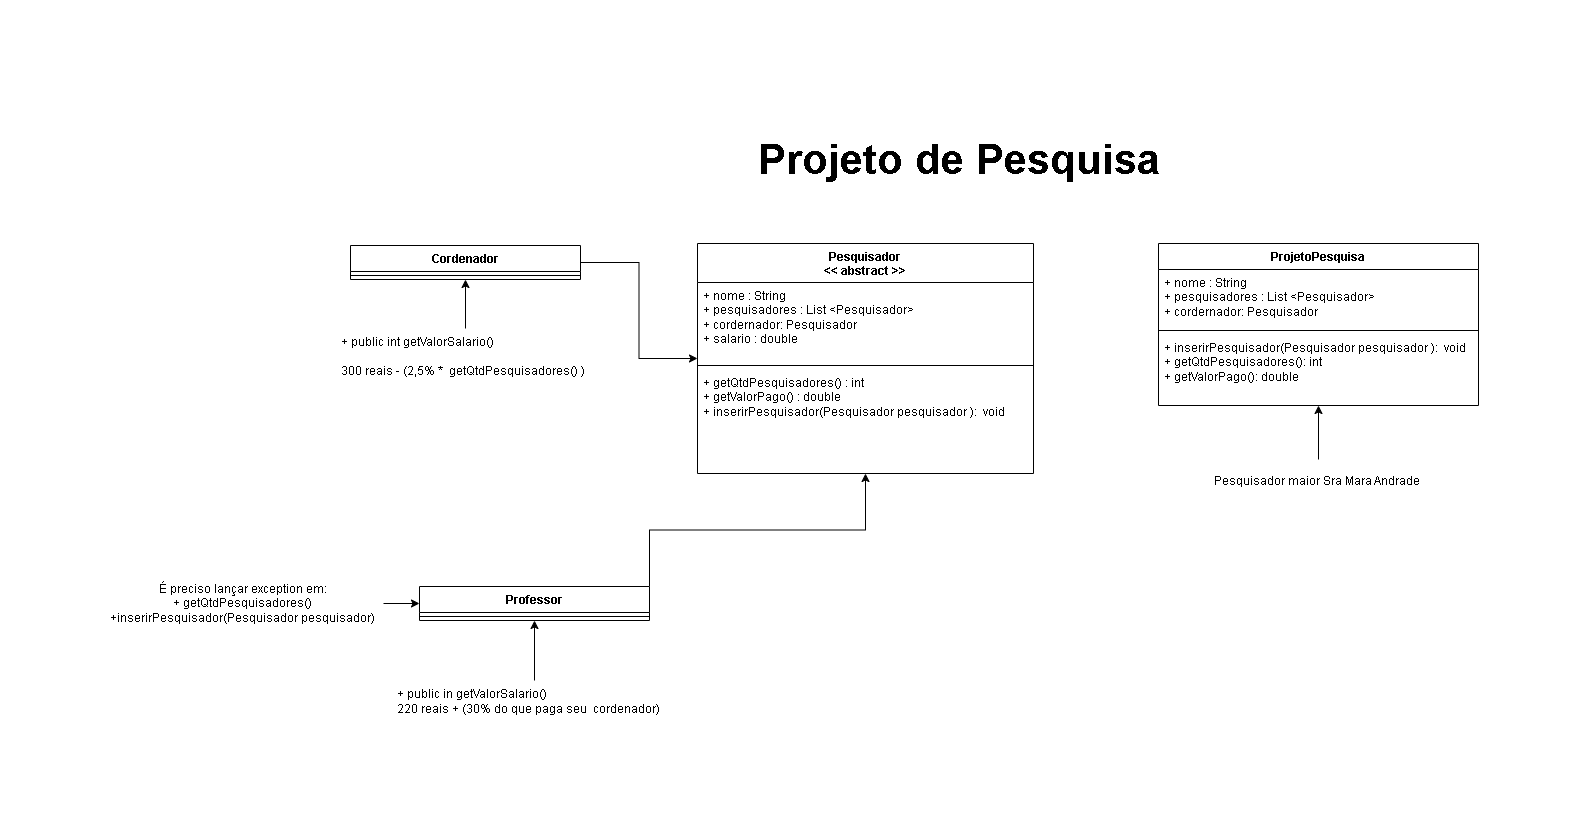

The diagram above was exported from draw.io. Its source (the exported page's mxGraphModel, read from the mxfile embedded in the PNG):
<mxGraphModel dx="1680" dy="846" grid="0" gridSize="10" guides="1" tooltips="1" connect="1" arrows="1" fold="1" page="0" pageScale="1" pageWidth="1169" pageHeight="827" background="#ffffff" math="0" shadow="0">
  <root>
    <mxCell id="0" />
    <mxCell id="1" parent="0" />
    <mxCell id="4e7RZI_TuUbokcRdTaNF-1" value="Pesquisador&lt;br&gt;&amp;lt;&amp;lt; abstract &amp;gt;&amp;gt;" style="swimlane;fontStyle=1;align=center;verticalAlign=top;childLayout=stackLayout;horizontal=1;startSize=39;horizontalStack=0;resizeParent=1;resizeParentMax=0;resizeLast=0;collapsible=1;marginBottom=0;whiteSpace=wrap;html=1;" parent="1" vertex="1">
      <mxGeometry x="120" y="137" width="336" height="230" as="geometry" />
    </mxCell>
    <mxCell id="4e7RZI_TuUbokcRdTaNF-2" value="+ nome : String&lt;br&gt;+ pesquisadores : List &amp;lt;Pesquisador&amp;gt;&amp;nbsp;&lt;br&gt;+ cordernador: Pesquisador&lt;br&gt;+ salario : double" style="text;strokeColor=none;fillColor=none;align=left;verticalAlign=top;spacingLeft=4;spacingRight=4;overflow=hidden;rotatable=0;points=[[0,0.5],[1,0.5]];portConstraint=eastwest;whiteSpace=wrap;html=1;" parent="4e7RZI_TuUbokcRdTaNF-1" vertex="1">
      <mxGeometry y="39" width="336" height="79" as="geometry" />
    </mxCell>
    <mxCell id="4e7RZI_TuUbokcRdTaNF-3" value="" style="line;strokeWidth=1;fillColor=none;align=left;verticalAlign=middle;spacingTop=-1;spacingLeft=3;spacingRight=3;rotatable=0;labelPosition=right;points=[];portConstraint=eastwest;strokeColor=inherit;" parent="4e7RZI_TuUbokcRdTaNF-1" vertex="1">
      <mxGeometry y="118" width="336" height="8" as="geometry" />
    </mxCell>
    <mxCell id="4e7RZI_TuUbokcRdTaNF-4" value="+ getQtdPesquisadores() : int&lt;br&gt;+ getValorPago() : double&amp;nbsp;&lt;br&gt;+ inserirPesquisador(Pesquisador pesquisador ):&amp;nbsp; void&lt;br&gt;" style="text;strokeColor=none;fillColor=none;align=left;verticalAlign=top;spacingLeft=4;spacingRight=4;overflow=hidden;rotatable=0;points=[[0,0.5],[1,0.5]];portConstraint=eastwest;whiteSpace=wrap;html=1;" parent="4e7RZI_TuUbokcRdTaNF-1" vertex="1">
      <mxGeometry y="126" width="336" height="104" as="geometry" />
    </mxCell>
    <mxCell id="4e7RZI_TuUbokcRdTaNF-5" value="ProjetoPesquisa" style="swimlane;fontStyle=1;align=center;verticalAlign=top;childLayout=stackLayout;horizontal=1;startSize=26;horizontalStack=0;resizeParent=1;resizeParentMax=0;resizeLast=0;collapsible=1;marginBottom=0;whiteSpace=wrap;html=1;" parent="1" vertex="1">
      <mxGeometry x="581" y="137" width="320" height="162" as="geometry" />
    </mxCell>
    <mxCell id="4e7RZI_TuUbokcRdTaNF-6" value="+ nome : String&lt;br style=&quot;--tw-border-spacing-x: 0; --tw-border-spacing-y: 0; --tw-translate-x: 0; --tw-translate-y: 0; --tw-rotate: 0; --tw-skew-x: 0; --tw-skew-y: 0; --tw-scale-x: 1; --tw-scale-y: 1; --tw-pan-x: ; --tw-pan-y: ; --tw-pinch-zoom: ; --tw-scroll-snap-strictness: proximity; --tw-ordinal: ; --tw-slashed-zero: ; --tw-numeric-figure: ; --tw-numeric-spacing: ; --tw-numeric-fraction: ; --tw-ring-inset: ; --tw-ring-offset-width: 0px; --tw-ring-offset-color: #fff; --tw-ring-color: rgb(59 130 246 / .5); --tw-ring-offset-shadow: 0 0 #0000; --tw-ring-shadow: 0 0 #0000; --tw-shadow: 0 0 #0000; --tw-shadow-colored: 0 0 #0000; --tw-blur: ; --tw-brightness: ; --tw-contrast: ; --tw-grayscale: ; --tw-hue-rotate: ; --tw-invert: ; --tw-saturate: ; --tw-sepia: ; --tw-drop-shadow: ; --tw-backdrop-blur: ; --tw-backdrop-brightness: ; --tw-backdrop-contrast: ; --tw-backdrop-grayscale: ; --tw-backdrop-hue-rotate: ; --tw-backdrop-invert: ; --tw-backdrop-opacity: ; --tw-backdrop-saturate: ; --tw-backdrop-sepia: ; border-color: var(--border-color);&quot;&gt;+ pesquisadores : List &amp;lt;Pesquisador&amp;gt;&amp;nbsp;&lt;br style=&quot;--tw-border-spacing-x: 0; --tw-border-spacing-y: 0; --tw-translate-x: 0; --tw-translate-y: 0; --tw-rotate: 0; --tw-skew-x: 0; --tw-skew-y: 0; --tw-scale-x: 1; --tw-scale-y: 1; --tw-pan-x: ; --tw-pan-y: ; --tw-pinch-zoom: ; --tw-scroll-snap-strictness: proximity; --tw-ordinal: ; --tw-slashed-zero: ; --tw-numeric-figure: ; --tw-numeric-spacing: ; --tw-numeric-fraction: ; --tw-ring-inset: ; --tw-ring-offset-width: 0px; --tw-ring-offset-color: #fff; --tw-ring-color: rgb(59 130 246 / .5); --tw-ring-offset-shadow: 0 0 #0000; --tw-ring-shadow: 0 0 #0000; --tw-shadow: 0 0 #0000; --tw-shadow-colored: 0 0 #0000; --tw-blur: ; --tw-brightness: ; --tw-contrast: ; --tw-grayscale: ; --tw-hue-rotate: ; --tw-invert: ; --tw-saturate: ; --tw-sepia: ; --tw-drop-shadow: ; --tw-backdrop-blur: ; --tw-backdrop-brightness: ; --tw-backdrop-contrast: ; --tw-backdrop-grayscale: ; --tw-backdrop-hue-rotate: ; --tw-backdrop-invert: ; --tw-backdrop-opacity: ; --tw-backdrop-saturate: ; --tw-backdrop-sepia: ; border-color: var(--border-color);&quot;&gt;+ cordernador: Pesquisador" style="text;strokeColor=none;fillColor=none;align=left;verticalAlign=top;spacingLeft=4;spacingRight=4;overflow=hidden;rotatable=0;points=[[0,0.5],[1,0.5]];portConstraint=eastwest;whiteSpace=wrap;html=1;" parent="4e7RZI_TuUbokcRdTaNF-5" vertex="1">
      <mxGeometry y="26" width="320" height="57" as="geometry" />
    </mxCell>
    <mxCell id="4e7RZI_TuUbokcRdTaNF-7" value="" style="line;strokeWidth=1;fillColor=none;align=left;verticalAlign=middle;spacingTop=-1;spacingLeft=3;spacingRight=3;rotatable=0;labelPosition=right;points=[];portConstraint=eastwest;strokeColor=inherit;" parent="4e7RZI_TuUbokcRdTaNF-5" vertex="1">
      <mxGeometry y="83" width="320" height="8" as="geometry" />
    </mxCell>
    <mxCell id="4e7RZI_TuUbokcRdTaNF-8" value="+ inserirPesquisador(Pesquisador pesquisador ):&amp;nbsp; void&lt;br&gt;+ getQtdPesquisadores(): int&lt;br&gt;+ getValorPago(): double&lt;br&gt;" style="text;strokeColor=none;fillColor=none;align=left;verticalAlign=top;spacingLeft=4;spacingRight=4;overflow=hidden;rotatable=0;points=[[0,0.5],[1,0.5]];portConstraint=eastwest;whiteSpace=wrap;html=1;" parent="4e7RZI_TuUbokcRdTaNF-5" vertex="1">
      <mxGeometry y="91" width="320" height="71" as="geometry" />
    </mxCell>
    <mxCell id="sxTvGLZKCaorSSh94t61-2" style="edgeStyle=orthogonalEdgeStyle;rounded=0;orthogonalLoop=1;jettySize=auto;html=1;" edge="1" parent="1" source="4e7RZI_TuUbokcRdTaNF-9" target="4e7RZI_TuUbokcRdTaNF-1">
      <mxGeometry relative="1" as="geometry" />
    </mxCell>
    <mxCell id="4e7RZI_TuUbokcRdTaNF-9" value="Cordenador" style="swimlane;fontStyle=1;align=center;verticalAlign=top;childLayout=stackLayout;horizontal=1;startSize=26;horizontalStack=0;resizeParent=1;resizeParentMax=0;resizeLast=0;collapsible=1;marginBottom=0;whiteSpace=wrap;html=1;" parent="1" vertex="1">
      <mxGeometry x="-227" y="139" width="230" height="34" as="geometry" />
    </mxCell>
    <mxCell id="4e7RZI_TuUbokcRdTaNF-11" value="" style="line;strokeWidth=1;fillColor=none;align=left;verticalAlign=middle;spacingTop=-1;spacingLeft=3;spacingRight=3;rotatable=0;labelPosition=right;points=[];portConstraint=eastwest;strokeColor=inherit;" parent="4e7RZI_TuUbokcRdTaNF-9" vertex="1">
      <mxGeometry y="26" width="230" height="8" as="geometry" />
    </mxCell>
    <mxCell id="4e7RZI_TuUbokcRdTaNF-20" style="edgeStyle=orthogonalEdgeStyle;rounded=0;orthogonalLoop=1;jettySize=auto;html=1;exitX=0.5;exitY=0;exitDx=0;exitDy=0;" parent="1" source="4e7RZI_TuUbokcRdTaNF-15" target="4e7RZI_TuUbokcRdTaNF-9" edge="1">
      <mxGeometry relative="1" as="geometry" />
    </mxCell>
    <mxCell id="4e7RZI_TuUbokcRdTaNF-15" value="&lt;span style=&quot;color: rgb(0, 0, 0); font-family: Helvetica; font-size: 12px; font-style: normal; font-variant-ligatures: normal; font-variant-caps: normal; font-weight: 400; letter-spacing: normal; orphans: 2; text-align: center; text-indent: 0px; text-transform: none; widows: 2; word-spacing: 0px; -webkit-text-stroke-width: 0px; background-color: rgb(255, 255, 255); text-decoration-thickness: initial; text-decoration-style: initial; text-decoration-color: initial; float: none; display: inline !important;&quot;&gt;+ public int getValorSalario()&lt;br&gt;&lt;br&gt;300 reais - (2,5% *&amp;nbsp; getQtdPesquisadores() )&lt;/span&gt;" style="text;whiteSpace=wrap;html=1;" parent="1" vertex="1">
      <mxGeometry x="-237.75" y="222" width="251.5" height="78" as="geometry" />
    </mxCell>
    <mxCell id="4e7RZI_TuUbokcRdTaNF-22" style="edgeStyle=orthogonalEdgeStyle;rounded=0;orthogonalLoop=1;jettySize=auto;html=1;exitX=1;exitY=0;exitDx=0;exitDy=0;" parent="1" source="4e7RZI_TuUbokcRdTaNF-16" target="4e7RZI_TuUbokcRdTaNF-1" edge="1">
      <mxGeometry relative="1" as="geometry" />
    </mxCell>
    <mxCell id="4e7RZI_TuUbokcRdTaNF-16" value="Professor" style="swimlane;fontStyle=1;align=center;verticalAlign=top;childLayout=stackLayout;horizontal=1;startSize=26;horizontalStack=0;resizeParent=1;resizeParentMax=0;resizeLast=0;collapsible=1;marginBottom=0;whiteSpace=wrap;html=1;" parent="1" vertex="1">
      <mxGeometry x="-158" y="480" width="230" height="34" as="geometry" />
    </mxCell>
    <mxCell id="4e7RZI_TuUbokcRdTaNF-18" value="" style="line;strokeWidth=1;fillColor=none;align=left;verticalAlign=middle;spacingTop=-1;spacingLeft=3;spacingRight=3;rotatable=0;labelPosition=right;points=[];portConstraint=eastwest;strokeColor=inherit;" parent="4e7RZI_TuUbokcRdTaNF-16" vertex="1">
      <mxGeometry y="26" width="230" height="8" as="geometry" />
    </mxCell>
    <mxCell id="4e7RZI_TuUbokcRdTaNF-24" style="edgeStyle=orthogonalEdgeStyle;rounded=0;orthogonalLoop=1;jettySize=auto;html=1;" parent="1" source="4e7RZI_TuUbokcRdTaNF-23" target="4e7RZI_TuUbokcRdTaNF-16" edge="1">
      <mxGeometry relative="1" as="geometry" />
    </mxCell>
    <mxCell id="4e7RZI_TuUbokcRdTaNF-23" value="&lt;span style=&quot;color: rgb(0, 0, 0); font-family: Helvetica; font-size: 12px; font-style: normal; font-variant-ligatures: normal; font-variant-caps: normal; font-weight: 400; letter-spacing: normal; orphans: 2; text-indent: 0px; text-transform: none; widows: 2; word-spacing: 0px; -webkit-text-stroke-width: 0px; background-color: rgb(255, 255, 255); text-decoration-thickness: initial; text-decoration-style: initial; text-decoration-color: initial; float: none; display: inline !important;&quot;&gt;+ public in getValorSalario()&lt;br&gt;220 reais + (30% do que paga seu&amp;nbsp; cordenador)&lt;/span&gt;" style="text;whiteSpace=wrap;html=1;verticalAlign=middle;align=left;" parent="1" vertex="1">
      <mxGeometry x="-182.5" y="574" width="279" height="41" as="geometry" />
    </mxCell>
    <mxCell id="4e7RZI_TuUbokcRdTaNF-28" value="&lt;h1 style=&quot;font-size: 42px;&quot;&gt;Projeto de Pesquisa&lt;/h1&gt;" style="text;html=1;align=center;verticalAlign=middle;resizable=0;points=[];autosize=1;strokeColor=none;fillColor=none;" parent="1" vertex="1">
      <mxGeometry x="171" y="-6" width="419" height="119" as="geometry" />
    </mxCell>
    <mxCell id="6muszw8s-CRSz0YS1L00-3" style="edgeStyle=orthogonalEdgeStyle;rounded=0;orthogonalLoop=1;jettySize=auto;html=1;" parent="1" source="6muszw8s-CRSz0YS1L00-2" target="4e7RZI_TuUbokcRdTaNF-5" edge="1">
      <mxGeometry relative="1" as="geometry" />
    </mxCell>
    <mxCell id="6muszw8s-CRSz0YS1L00-2" value="Pesquisador maior Sra Mara Andrade&amp;nbsp;" style="text;html=1;strokeColor=none;fillColor=none;align=center;verticalAlign=middle;whiteSpace=wrap;rounded=0;" parent="1" vertex="1">
      <mxGeometry x="618.5" y="353" width="245" height="43" as="geometry" />
    </mxCell>
    <mxCell id="2kutmGKLAogDuStuKhm2-3" style="edgeStyle=orthogonalEdgeStyle;rounded=0;orthogonalLoop=1;jettySize=auto;html=1;" parent="1" source="2kutmGKLAogDuStuKhm2-2" target="4e7RZI_TuUbokcRdTaNF-16" edge="1">
      <mxGeometry relative="1" as="geometry" />
    </mxCell>
    <mxCell id="2kutmGKLAogDuStuKhm2-2" value="É preciso lançar exception em:&lt;br&gt;+ getQtdPesquisadores()&lt;br&gt;+inserirPesquisador(Pesquisador pesquisador)" style="text;html=1;align=center;verticalAlign=middle;resizable=0;points=[];autosize=1;strokeColor=none;fillColor=none;" parent="1" vertex="1">
      <mxGeometry x="-477" y="469.5" width="283" height="55" as="geometry" />
    </mxCell>
  </root>
</mxGraphModel>